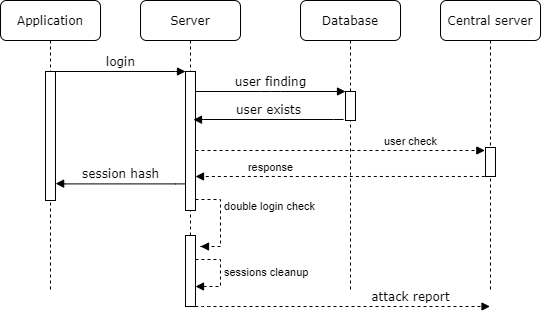

The diagram above was exported from draw.io. Its source (the exported page's mxGraphModel, read from the mxfile embedded in the PNG):
<mxGraphModel dx="482" dy="235" grid="1" gridSize="10" guides="1" tooltips="1" connect="1" arrows="1" fold="1" page="1" pageScale="1" pageWidth="1100" pageHeight="850" background="#ffffff" math="0" shadow="0">
  <root>
    <mxCell id="0" />
    <mxCell id="1" parent="0" />
    <mxCell id="7baba1c4bc27f4b0-2" value="Server" style="shape=umlLifeline;perimeter=lifelinePerimeter;whiteSpace=wrap;html=1;container=1;collapsible=0;recursiveResize=0;outlineConnect=0;rounded=1;shadow=0;comic=0;labelBackgroundColor=none;strokeWidth=1;fontFamily=Verdana;fontSize=12;align=center;" parent="1" vertex="1">
      <mxGeometry x="240" y="80" width="100" height="290" as="geometry" />
    </mxCell>
    <mxCell id="7baba1c4bc27f4b0-10" value="" style="html=1;points=[];perimeter=orthogonalPerimeter;rounded=0;shadow=0;comic=0;labelBackgroundColor=none;strokeWidth=1;fontFamily=Verdana;fontSize=12;align=center;" parent="7baba1c4bc27f4b0-2" vertex="1">
      <mxGeometry x="45" y="71" width="10" height="139" as="geometry" />
    </mxCell>
    <mxCell id="7baba1c4bc27f4b0-3" value="Database" style="shape=umlLifeline;perimeter=lifelinePerimeter;whiteSpace=wrap;html=1;container=1;collapsible=0;recursiveResize=0;outlineConnect=0;rounded=1;shadow=0;comic=0;labelBackgroundColor=none;strokeWidth=1;fontFamily=Verdana;fontSize=12;align=center;" parent="1" vertex="1">
      <mxGeometry x="400" y="80" width="100" height="290" as="geometry" />
    </mxCell>
    <mxCell id="7baba1c4bc27f4b0-13" value="" style="html=1;points=[];perimeter=orthogonalPerimeter;rounded=0;shadow=0;comic=0;labelBackgroundColor=none;strokeWidth=1;fontFamily=Verdana;fontSize=12;align=center;" parent="7baba1c4bc27f4b0-3" vertex="1">
      <mxGeometry x="45" y="91" width="10" height="29" as="geometry" />
    </mxCell>
    <mxCell id="7baba1c4bc27f4b0-4" value="Central server" style="shape=umlLifeline;perimeter=lifelinePerimeter;whiteSpace=wrap;html=1;container=1;collapsible=0;recursiveResize=0;outlineConnect=0;rounded=1;shadow=0;comic=0;labelBackgroundColor=none;strokeWidth=1;fontFamily=Verdana;fontSize=12;align=center;" parent="1" vertex="1">
      <mxGeometry x="540" y="80" width="100" height="290" as="geometry" />
    </mxCell>
    <mxCell id="7baba1c4bc27f4b0-8" value="Application" style="shape=umlLifeline;perimeter=lifelinePerimeter;whiteSpace=wrap;html=1;container=1;collapsible=0;recursiveResize=0;outlineConnect=0;rounded=1;shadow=0;comic=0;labelBackgroundColor=none;strokeWidth=1;fontFamily=Verdana;fontSize=12;align=center;" parent="1" vertex="1">
      <mxGeometry x="100" y="80" width="100" height="290" as="geometry" />
    </mxCell>
    <mxCell id="7baba1c4bc27f4b0-9" value="" style="html=1;points=[];perimeter=orthogonalPerimeter;rounded=0;shadow=0;comic=0;labelBackgroundColor=none;strokeWidth=1;fontFamily=Verdana;fontSize=12;align=center;" parent="7baba1c4bc27f4b0-8" vertex="1">
      <mxGeometry x="45" y="71" width="10" height="129" as="geometry" />
    </mxCell>
    <mxCell id="7baba1c4bc27f4b0-16" value="" style="html=1;points=[];perimeter=orthogonalPerimeter;rounded=0;shadow=0;comic=0;labelBackgroundColor=none;strokeWidth=1;fontFamily=Verdana;fontSize=12;align=center;" parent="1" vertex="1">
      <mxGeometry x="585" y="227" width="10" height="29" as="geometry" />
    </mxCell>
    <mxCell id="7baba1c4bc27f4b0-11" value="&amp;nbsp;login&amp;nbsp;" style="html=1;verticalAlign=bottom;endArrow=block;entryX=0;entryY=0;labelBackgroundColor=none;fontFamily=Verdana;fontSize=12;edgeStyle=elbowEdgeStyle;elbow=vertical;" parent="1" source="7baba1c4bc27f4b0-9" target="7baba1c4bc27f4b0-10" edge="1">
      <mxGeometry relative="1" as="geometry">
        <mxPoint x="220" y="161" as="sourcePoint" />
      </mxGeometry>
    </mxCell>
    <mxCell id="7baba1c4bc27f4b0-14" value="user finding" style="html=1;verticalAlign=bottom;endArrow=block;entryX=0;entryY=0;labelBackgroundColor=none;fontFamily=Verdana;fontSize=12;edgeStyle=elbowEdgeStyle;elbow=vertical;" parent="1" source="7baba1c4bc27f4b0-10" target="7baba1c4bc27f4b0-13" edge="1">
      <mxGeometry relative="1" as="geometry">
        <mxPoint x="370" y="171" as="sourcePoint" />
      </mxGeometry>
    </mxCell>
    <mxCell id="XLJ9HtJz0EJZccm89Jgp-3" value="user exists" style="html=1;verticalAlign=bottom;endArrow=block;entryX=0;entryY=0;labelBackgroundColor=none;fontFamily=Verdana;fontSize=12;edgeStyle=elbowEdgeStyle;elbow=vertical;" parent="1" edge="1">
      <mxGeometry relative="1" as="geometry">
        <mxPoint x="443" y="199.19" as="sourcePoint" />
        <mxPoint x="293" y="199.19" as="targetPoint" />
      </mxGeometry>
    </mxCell>
    <mxCell id="Gudm6uRU-5zjWrZ5Czv1-2" value="session hash" style="html=1;verticalAlign=bottom;endArrow=block;labelBackgroundColor=none;fontFamily=Verdana;fontSize=12;edgeStyle=elbowEdgeStyle;elbow=vertical;exitX=0.391;exitY=0.996;exitDx=0;exitDy=0;exitPerimeter=0;entryX=1.012;entryY=0.869;entryDx=0;entryDy=0;entryPerimeter=0;" edge="1" parent="1" target="7baba1c4bc27f4b0-9">
      <mxGeometry relative="1" as="geometry">
        <mxPoint x="284.90999999999997" y="263.64" as="sourcePoint" />
        <mxPoint x="170" y="264" as="targetPoint" />
      </mxGeometry>
    </mxCell>
    <mxCell id="Gudm6uRU-5zjWrZ5Czv1-3" value="" style="html=1;points=[];perimeter=orthogonalPerimeter;rounded=0;shadow=0;comic=0;labelBackgroundColor=none;strokeWidth=1;fontFamily=Verdana;fontSize=12;align=center;" vertex="1" parent="1">
      <mxGeometry x="285" y="315" width="10" height="71" as="geometry" />
    </mxCell>
    <mxCell id="Gudm6uRU-5zjWrZ5Czv1-6" value="double login check" style="edgeStyle=orthogonalEdgeStyle;html=1;align=left;spacingLeft=2;endArrow=block;rounded=0;dashed=1;" edge="1" parent="1">
      <mxGeometry x="-0.4564" y="-7" relative="1" as="geometry">
        <mxPoint x="295" y="279" as="sourcePoint" />
        <Array as="points">
          <mxPoint x="320" y="279" />
          <mxPoint x="320" y="326" />
          <mxPoint x="300" y="326" />
        </Array>
        <mxPoint x="300" y="326" as="targetPoint" />
        <mxPoint x="7" y="7" as="offset" />
      </mxGeometry>
    </mxCell>
    <mxCell id="Gudm6uRU-5zjWrZ5Czv1-9" value="sessions cleanup" style="edgeStyle=orthogonalEdgeStyle;html=1;align=left;spacingLeft=2;endArrow=block;rounded=0;dashed=1;" edge="1" parent="1">
      <mxGeometry relative="1" as="geometry">
        <mxPoint x="295" y="339" as="sourcePoint" />
        <Array as="points">
          <mxPoint x="320" y="339" />
          <mxPoint x="320" y="366" />
          <mxPoint x="300" y="366" />
        </Array>
        <mxPoint x="295" y="366" as="targetPoint" />
      </mxGeometry>
    </mxCell>
    <mxCell id="Gudm6uRU-5zjWrZ5Czv1-10" value="attack report" style="html=1;verticalAlign=bottom;endArrow=block;labelBackgroundColor=none;fontFamily=Verdana;fontSize=12;edgeStyle=elbowEdgeStyle;elbow=vertical;dashed=1;" edge="1" parent="1">
      <mxGeometry x="0.4601" relative="1" as="geometry">
        <mxPoint x="295" y="386" as="sourcePoint" />
        <Array as="points">
          <mxPoint x="300" y="386" />
        </Array>
        <mxPoint x="589.5" y="386" as="targetPoint" />
        <mxPoint as="offset" />
      </mxGeometry>
    </mxCell>
    <mxCell id="L0Q-WPgKZgj1-K1Uk46g-1" value="user check" style="html=1;verticalAlign=bottom;endArrow=block;entryX=-0.068;entryY=0.103;entryDx=0;entryDy=0;entryPerimeter=0;dashed=1;" edge="1" parent="1" target="7baba1c4bc27f4b0-16">
      <mxGeometry x="0.4862" width="80" relative="1" as="geometry">
        <mxPoint x="295" y="230" as="sourcePoint" />
        <mxPoint x="590" y="230" as="targetPoint" />
        <mxPoint as="offset" />
      </mxGeometry>
    </mxCell>
    <mxCell id="L0Q-WPgKZgj1-K1Uk46g-2" value="response" style="html=1;verticalAlign=bottom;endArrow=block;entryX=-0.068;entryY=0.103;entryDx=0;entryDy=0;entryPerimeter=0;dashed=1;" edge="1" parent="1">
      <mxGeometry x="0.4862" width="80" relative="1" as="geometry">
        <mxPoint x="584.3200000000002" y="255.98699999999997" as="sourcePoint" />
        <mxPoint x="295" y="256" as="targetPoint" />
        <mxPoint as="offset" />
      </mxGeometry>
    </mxCell>
  </root>
</mxGraphModel>